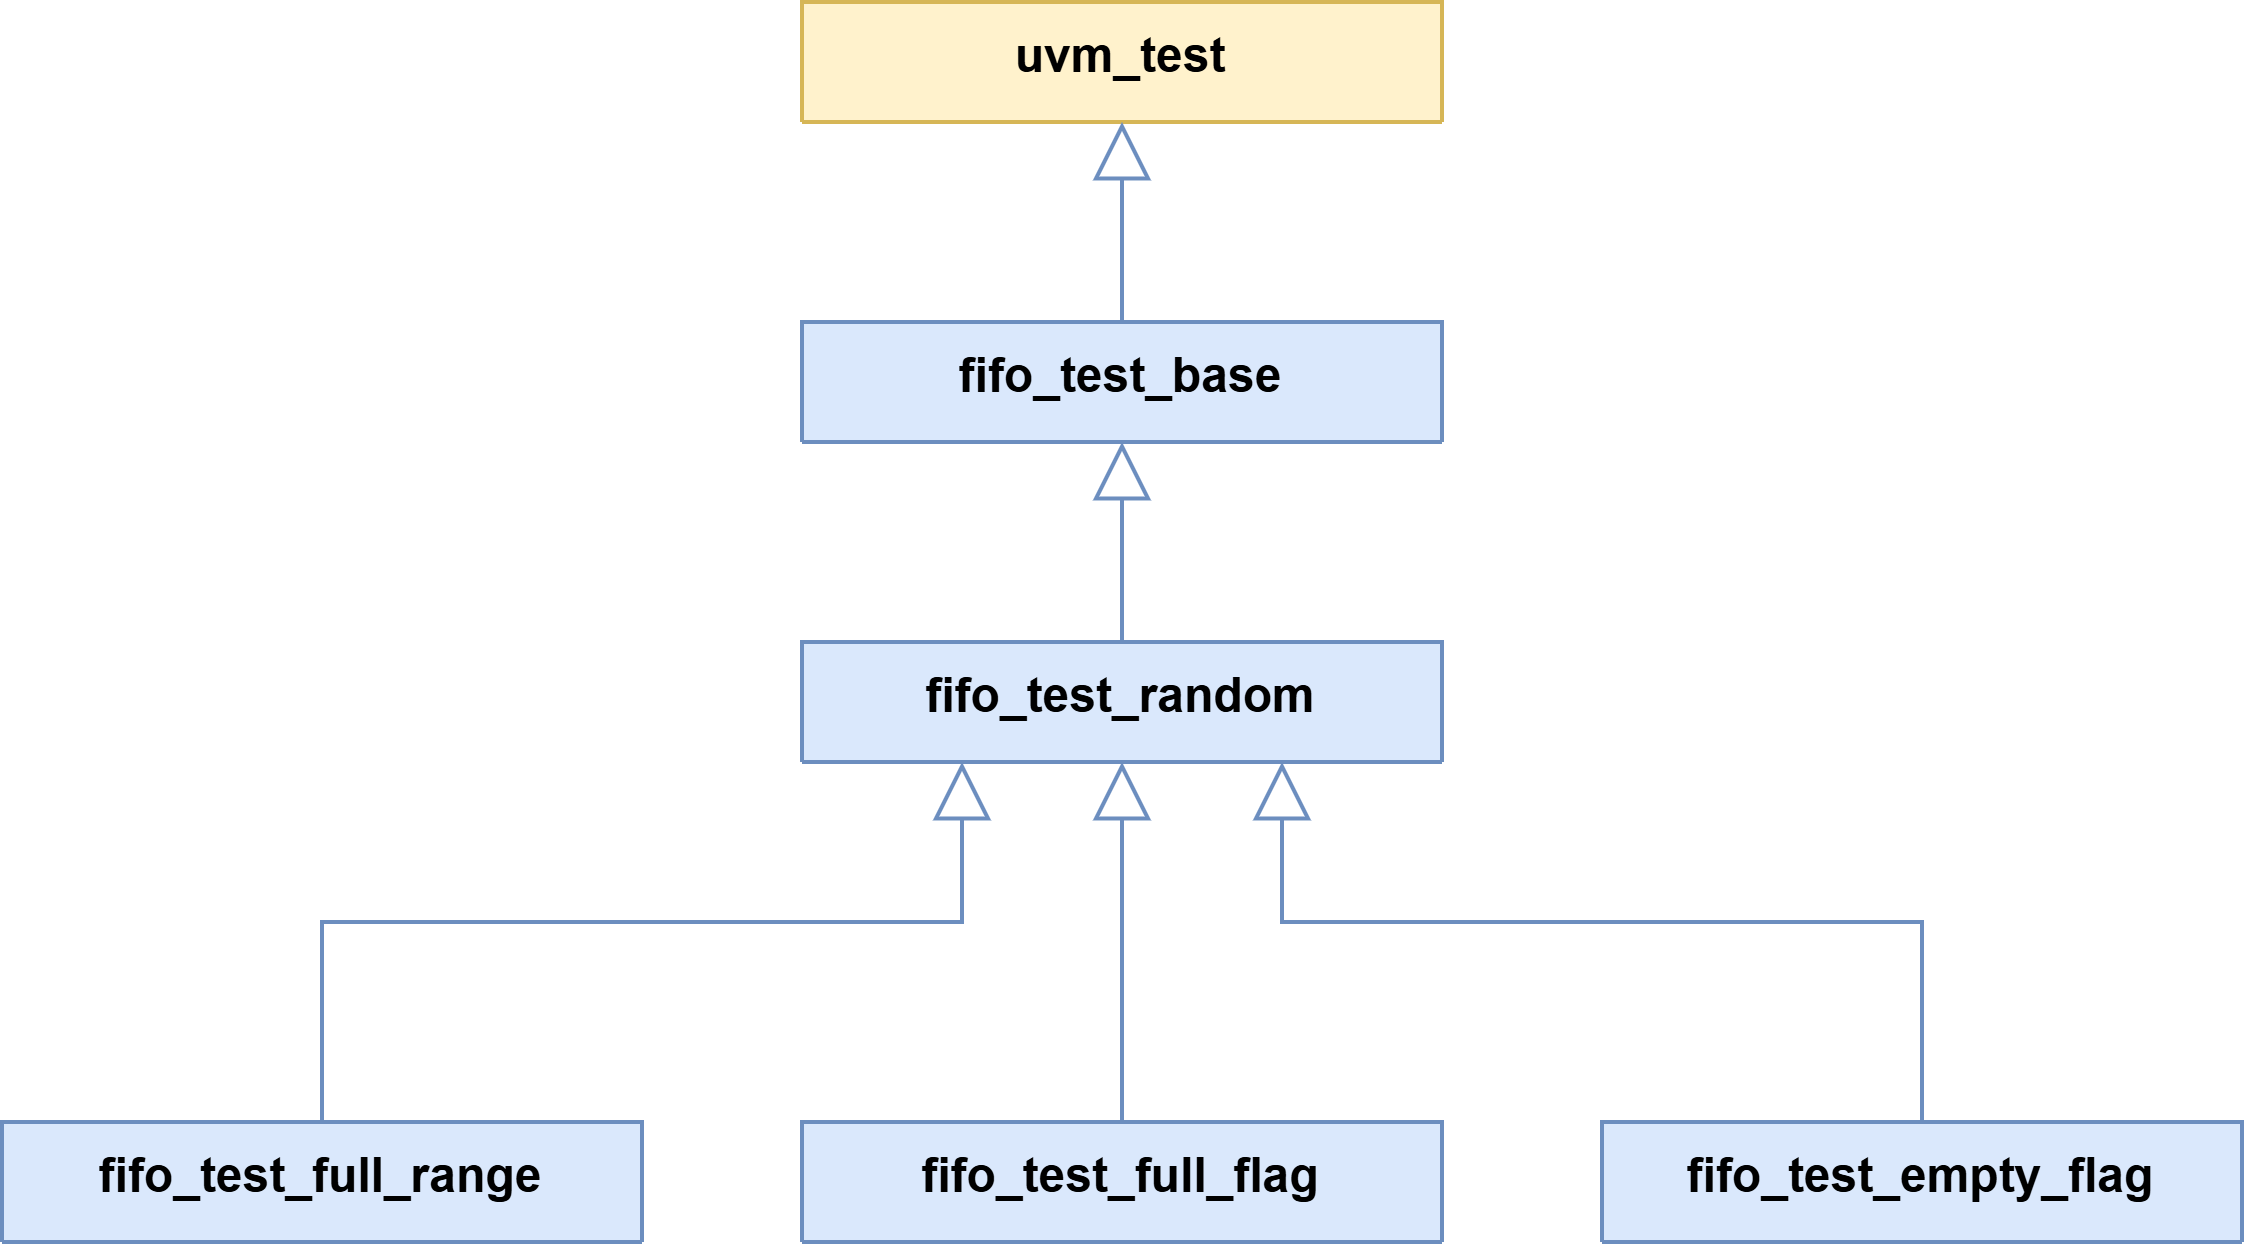

The diagram above was exported from draw.io. Its source (the exported page's mxGraphModel, read from the mxfile embedded in the PNG):
<mxGraphModel dx="1042" dy="634" grid="1" gridSize="10" guides="1" tooltips="1" connect="1" arrows="1" fold="1" page="1" pageScale="1" pageWidth="850" pageHeight="1100" math="0" shadow="0">
  <root>
    <mxCell id="0" />
    <mxCell id="1" parent="0" />
    <mxCell id="X1WmPWBOEM0M1ZLlxiOH-1" value="" style="endArrow=block;endSize=12;endFill=0;html=1;rounded=0;exitX=0.5;exitY=0;exitDx=0;exitDy=0;entryX=0.75;entryY=1;entryDx=0;entryDy=0;fillColor=#dae8fc;strokeColor=#6c8ebf;edgeStyle=orthogonalEdgeStyle;" parent="1" source="X1WmPWBOEM0M1ZLlxiOH-4" target="X1WmPWBOEM0M1ZLlxiOH-2" edge="1">
      <mxGeometry width="160" relative="1" as="geometry">
        <mxPoint x="720" y="290" as="sourcePoint" />
        <mxPoint x="735" y="110" as="targetPoint" />
        <mxPoint as="offset" />
        <Array as="points">
          <mxPoint x="600" y="270" />
          <mxPoint x="440" y="270" />
        </Array>
      </mxGeometry>
    </mxCell>
    <mxCell id="X1WmPWBOEM0M1ZLlxiOH-2" value="fifo_test_random" style="swimlane;fontStyle=1;align=center;verticalAlign=top;childLayout=stackLayout;horizontal=1;startSize=30;horizontalStack=0;resizeParent=1;resizeParentMax=0;resizeLast=0;collapsible=1;marginBottom=0;whiteSpace=wrap;html=1;fillColor=#dae8fc;strokeColor=#6c8ebf;" parent="1" vertex="1">
      <mxGeometry x="320" y="200" width="160" height="30" as="geometry" />
    </mxCell>
    <mxCell id="X1WmPWBOEM0M1ZLlxiOH-3" value="fifo_test_full_flag" style="swimlane;fontStyle=1;align=center;verticalAlign=top;childLayout=stackLayout;horizontal=1;startSize=30;horizontalStack=0;resizeParent=1;resizeParentMax=0;resizeLast=0;collapsible=1;marginBottom=0;whiteSpace=wrap;html=1;fillColor=#dae8fc;strokeColor=#6c8ebf;" parent="1" vertex="1">
      <mxGeometry x="320" y="320" width="160" height="30" as="geometry" />
    </mxCell>
    <mxCell id="X1WmPWBOEM0M1ZLlxiOH-4" value="fifo_test_empty_flag" style="swimlane;fontStyle=1;align=center;verticalAlign=top;childLayout=stackLayout;horizontal=1;startSize=30;horizontalStack=0;resizeParent=1;resizeParentMax=0;resizeLast=0;collapsible=1;marginBottom=0;whiteSpace=wrap;html=1;fillColor=#dae8fc;strokeColor=#6c8ebf;" parent="1" vertex="1">
      <mxGeometry x="520" y="320" width="160" height="30" as="geometry" />
    </mxCell>
    <mxCell id="X1WmPWBOEM0M1ZLlxiOH-5" value="fifo_test_full_range" style="swimlane;fontStyle=1;align=center;verticalAlign=top;childLayout=stackLayout;horizontal=1;startSize=30;horizontalStack=0;resizeParent=1;resizeParentMax=0;resizeLast=0;collapsible=1;marginBottom=0;whiteSpace=wrap;html=1;fillColor=#dae8fc;strokeColor=#6c8ebf;" parent="1" vertex="1">
      <mxGeometry x="120" y="320" width="160" height="30" as="geometry" />
    </mxCell>
    <mxCell id="X1WmPWBOEM0M1ZLlxiOH-6" value="" style="endArrow=block;endSize=12;endFill=0;html=1;rounded=0;exitX=0.5;exitY=0;exitDx=0;exitDy=0;entryX=0.5;entryY=1;entryDx=0;entryDy=0;fillColor=#dae8fc;strokeColor=#6c8ebf;" parent="1" source="X1WmPWBOEM0M1ZLlxiOH-3" target="X1WmPWBOEM0M1ZLlxiOH-2" edge="1">
      <mxGeometry width="160" relative="1" as="geometry">
        <mxPoint x="470" y="300" as="sourcePoint" />
        <mxPoint x="470" y="240" as="targetPoint" />
        <mxPoint as="offset" />
      </mxGeometry>
    </mxCell>
    <mxCell id="X1WmPWBOEM0M1ZLlxiOH-7" value="" style="endArrow=block;endSize=12;endFill=0;html=1;rounded=0;exitX=0.5;exitY=0;exitDx=0;exitDy=0;fillColor=#dae8fc;strokeColor=#6c8ebf;edgeStyle=orthogonalEdgeStyle;entryX=0.25;entryY=1;entryDx=0;entryDy=0;" parent="1" source="X1WmPWBOEM0M1ZLlxiOH-5" target="X1WmPWBOEM0M1ZLlxiOH-2" edge="1">
      <mxGeometry width="160" relative="1" as="geometry">
        <mxPoint x="850" y="350" as="sourcePoint" />
        <mxPoint x="400" y="230" as="targetPoint" />
        <mxPoint as="offset" />
        <Array as="points">
          <mxPoint x="200" y="270" />
          <mxPoint x="360" y="270" />
        </Array>
      </mxGeometry>
    </mxCell>
    <mxCell id="tPLAGjeQE-PqWZMk0hlO-1" value="fifo_test_base" style="swimlane;fontStyle=1;align=center;verticalAlign=top;childLayout=stackLayout;horizontal=1;startSize=30;horizontalStack=0;resizeParent=1;resizeParentMax=0;resizeLast=0;collapsible=1;marginBottom=0;whiteSpace=wrap;html=1;fillColor=#dae8fc;strokeColor=#6c8ebf;" parent="1" vertex="1">
      <mxGeometry x="320" y="120" width="160" height="30" as="geometry" />
    </mxCell>
    <mxCell id="tPLAGjeQE-PqWZMk0hlO-2" value="" style="endArrow=block;endSize=12;endFill=0;html=1;rounded=0;entryX=0.5;entryY=1;entryDx=0;entryDy=0;fillColor=#dae8fc;strokeColor=#6c8ebf;exitX=0.5;exitY=0;exitDx=0;exitDy=0;" parent="1" source="X1WmPWBOEM0M1ZLlxiOH-2" target="tPLAGjeQE-PqWZMk0hlO-1" edge="1">
      <mxGeometry width="160" relative="1" as="geometry">
        <mxPoint x="400" y="190" as="sourcePoint" />
        <mxPoint x="440" y="240" as="targetPoint" />
        <mxPoint as="offset" />
      </mxGeometry>
    </mxCell>
    <mxCell id="tPLAGjeQE-PqWZMk0hlO-4" value="uvm_test" style="swimlane;fontStyle=1;align=center;verticalAlign=top;childLayout=stackLayout;horizontal=1;startSize=30;horizontalStack=0;resizeParent=1;resizeParentMax=0;resizeLast=0;collapsible=1;marginBottom=0;whiteSpace=wrap;html=1;fillColor=#fff2cc;strokeColor=#d6b656;" parent="1" vertex="1">
      <mxGeometry x="320" y="40" width="160" height="30" as="geometry" />
    </mxCell>
    <mxCell id="tPLAGjeQE-PqWZMk0hlO-5" value="" style="endArrow=block;endSize=12;endFill=0;html=1;rounded=0;entryX=0.5;entryY=1;entryDx=0;entryDy=0;fillColor=#dae8fc;strokeColor=#6c8ebf;exitX=0.5;exitY=0;exitDx=0;exitDy=0;" parent="1" target="tPLAGjeQE-PqWZMk0hlO-4" edge="1">
      <mxGeometry width="160" relative="1" as="geometry">
        <mxPoint x="400" y="120" as="sourcePoint" />
        <mxPoint x="440" y="160" as="targetPoint" />
        <mxPoint as="offset" />
      </mxGeometry>
    </mxCell>
  </root>
</mxGraphModel>